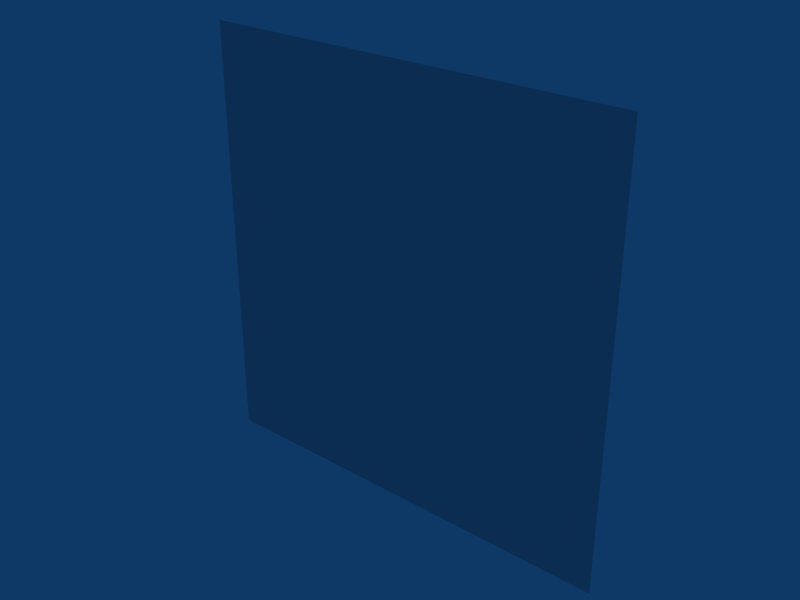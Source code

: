 # Source: EnergyTank.blend  (saved by Blender 2.49.0; exported with 4.5.12 LTS)
import bpy
from mathutils import Matrix  # noqa: F401  (used for matrix-valued properties, if any)

bpy.ops.wm.read_factory_settings(use_empty=True)
scene = bpy.context.scene
scene.name = 'Scene'

# ---- collections
col_collection_1 = bpy.data.collections.new('Collection 1'); scene.collection.children.link(col_collection_1)

# ---- world
world_world = bpy.data.worlds.new('World'); scene.world = world_world
world_world.color = (0.05656, 0.2208, 0.4)
world_world.use_sun_shadow = False
world_world.sun_shadow_jitter_overblur = 0.0
world_world.cycles.sampling_method = 'MANUAL'
world_world.cycles.sample_map_resolution = 256

# ---- meshes
me_plane = bpy.data.meshes.new('Plane')
me_plane.from_pydata([(0.5266, 1.462e-07, 0.5328), (0.5266, 6.532e-08, -0.5328), (-0.5266, 9.226e-08, -0.5328), (-0.5266, 1.731e-07, 0.5328)], [], [(0, 3, 2, 1)])
_uv = me_plane.uv_layers.new(name='UVTex')
_uv.uv.foreach_set('vector', [0.4358, 0.6279, 0.3135, 0.6279, 0.3135, 0.5087, 0.4358, 0.5087])
me_plane.use_remesh_preserve_volume = False
me_plane.use_remesh_preserve_attributes = False
me_plane.use_mirror_vertex_groups = False
me_plane.update()

# ---- objects
ob_energytank = bpy.data.objects.new('EnergyTank', me_plane)

# ---- transforms, parenting, visibility, modifiers, constraints
ob_energytank.location = (0.0, 0.0, 0.0)
ob_energytank.lock_rotations_4d = False
ob_energytank.empty_display_type = 'ARROWS'
ob_energytank.lineart.crease_threshold = 0.0

# ---- collection membership
col_collection_1.objects.link(ob_energytank)

# ---- scene / render settings (as saved in the file)
scene.frame_start = 1; scene.frame_end = 250; scene.frame_set(1)
scene.render.engine = 'BLENDER_EEVEE_NEXT'
scene.render.image_settings.file_format = 'JPEG'
scene.render.image_settings.color_mode = 'RGB'
scene.render.image_settings.compression = 90
scene.render.resolution_x = 800
scene.render.resolution_y = 600
scene.render.pixel_aspect_x = 100.0
scene.render.pixel_aspect_y = 100.0
scene.render.fps = 25
scene.render.dither_intensity = 0.0
scene.render.use_compositing = False
scene.render.use_sequencer = False
scene.render.bake_margin = 2
scene.render.bake_bias = 0.0
scene.render.use_stamp_time = False
scene.render.use_stamp_date = False
scene.render.use_stamp_frame = False
scene.render.use_stamp_camera = False
scene.render.use_stamp_scene = False
scene.render.use_stamp_filename = False
scene.render.use_stamp_render_time = False
scene.render.stamp_font_size = 0
scene.cycles.use_denoising = False
scene.cycles.samples = 10
scene.cycles.sampling_pattern = 'TABULATED_SOBOL'
scene.cycles.light_sampling_threshold = 0.0
scene.cycles.use_adaptive_sampling = False
scene.cycles.use_light_tree = False
scene.cycles.blur_glossy = 0.0
scene.cycles.volume_bounces = 1
scene.cycles.pixel_filter_type = 'GAUSSIAN'
scene.cycles.sample_clamp_indirect = 0.0
scene.view_settings.view_transform = 'Raw'
bpy.context.view_layer.update()

# ---- added for rendering (the .blend has no active camera): camera
cam_auto = bpy.data.cameras.new('AutoCamera')
cam_auto.lens = 50.0
cam_auto.sensor_width = 36.0
cam_auto.clip_end = 1000.0
ob_auto_camera = bpy.data.objects.new('AutoCamera', cam_auto)
scene.collection.objects.link(ob_auto_camera)
ob_auto_camera.location = (1.38614, -1.66336, 1.10891)
ob_auto_camera.rotation_euler = (1.09748, -7.21219e-08, 0.694738)
scene.camera = ob_auto_camera
bpy.context.view_layer.update()

